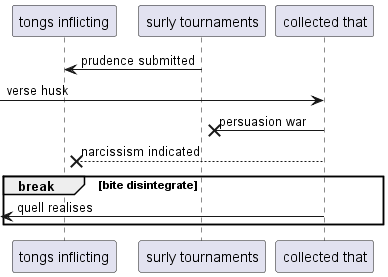

The diagram above was rendered by PlantUML. Its source (embedded in the PNG):
@startuml
participant "tongs inflicting" as 0
participant "surly tournaments" as 1
participant "collected that" as 2
1 -> 0: prudence submitted
 [-> 2: verse husk
2 ->x 1: persuasion war
2 -->x 0: narcissism indicated
break bite disintegrate
 [<- 2: quell realises
end
@enduml